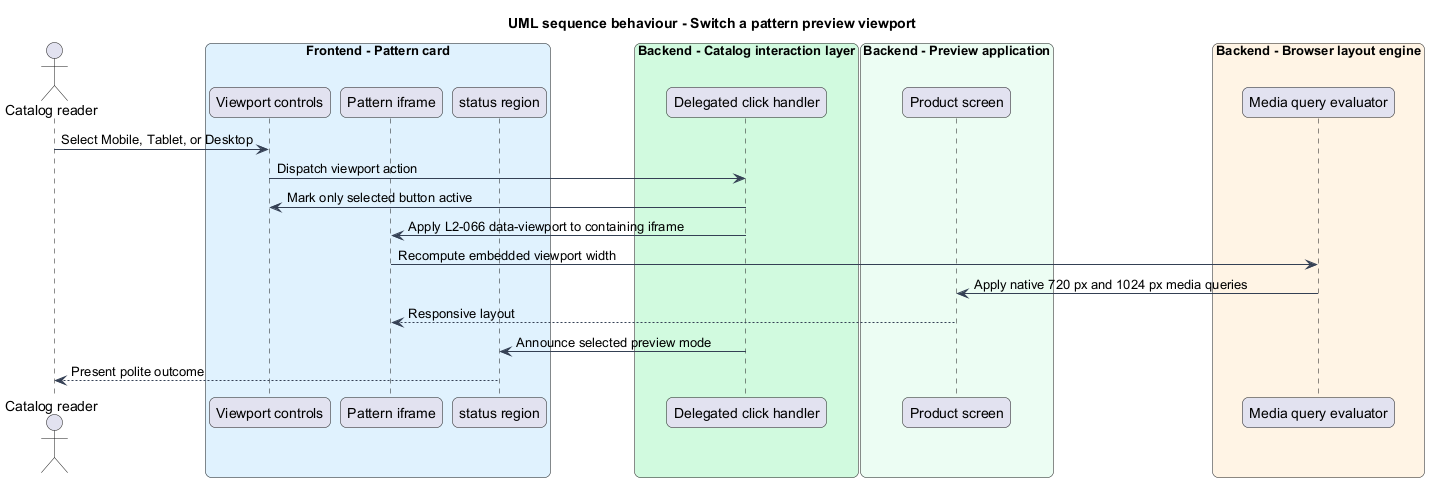

The diagram above was rendered by PlantUML. Its source (embedded in the PNG):
@startuml
title UML sequence behaviour - Switch a pattern preview viewport
skinparam backgroundColor #FFFFFF
skinparam shadowing false
skinparam roundcorner 12
skinparam defaultFontName Arial
skinparam ArrowColor #344054
skinparam rectangle {
  BorderColor #344054
  FontColor #101828
}
skinparam package {
  BorderColor #667085
  FontColor #101828
  BackgroundColor #F9FAFB
}
actor "Catalog reader" as actor
box "Frontend - Pattern card" #E0F2FE
  participant "Viewport controls" as controls
  participant "Pattern iframe" as frame
  participant "status region" as status
end box
box "Backend - Catalog interaction layer" #D1FADF
  participant "Delegated click handler" as handler
end box
box "Backend - Preview application" #ECFDF3
  participant "Product screen" as screen
end box
box "Backend - Browser layout engine" #FFF4E5
  participant "Media query evaluator" as media
end box
actor -> controls : Select Mobile, Tablet, or Desktop
controls -> handler : Dispatch viewport action
handler -> controls : Mark only selected button active
handler -> frame : Apply L2-066 data-viewport to containing iframe
frame -> media : Recompute embedded viewport width
media -> screen : Apply native 720 px and 1024 px media queries
screen --> frame : Responsive layout
handler -> status : Announce selected preview mode
status --> actor : Present polite outcome
@enduml